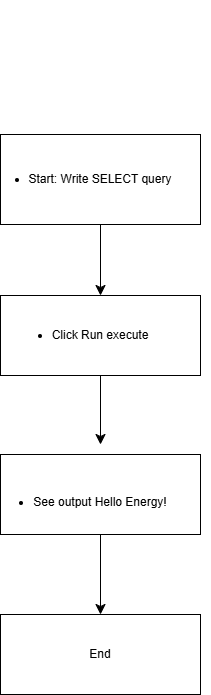

The diagram above was exported from draw.io. Its source (the exported page's mxGraphModel, read from the mxfile embedded in the PNG):
<mxGraphModel dx="691" dy="948" grid="1" gridSize="10" guides="1" tooltips="1" connect="1" arrows="1" fold="1" page="1" pageScale="1" pageWidth="850" pageHeight="1100" math="0" shadow="0">
  <root>
    <mxCell id="0" />
    <mxCell id="1" parent="0" />
    <mxCell id="uvSBCGNVg5GkhGDgPGwA-2" parent="1" style="rounded=0;whiteSpace=wrap;html=1;" value="&lt;li data-section-id=&quot;5v80xr&quot; data-start=&quot;1377&quot; data-end=&quot;1407&quot;&gt;Start: Write SELECT query&lt;br&gt;&lt;/li&gt;" vertex="1">
      <mxGeometry height="90" width="200" x="240" y="400" as="geometry" />
    </mxCell>
    <mxCell id="uvSBCGNVg5GkhGDgPGwA-3" edge="1" parent="1" style="edgeStyle=none;curved=1;rounded=0;orthogonalLoop=1;jettySize=auto;html=1;exitX=1;exitY=0.5;exitDx=0;exitDy=0;fontSize=12;startSize=8;endSize=8;">
      <mxGeometry relative="1" as="geometry">
        <mxPoint x="440" y="275" as="sourcePoint" />
        <mxPoint x="440" y="275" as="targetPoint" />
      </mxGeometry>
    </mxCell>
    <mxCell id="uvSBCGNVg5GkhGDgPGwA-4" parent="1" style="rounded=0;whiteSpace=wrap;html=1;" value="&lt;li data-section-id=&quot;tpo09t&quot; data-start=&quot;1408&quot; data-end=&quot;1430&quot;&gt;Click Run execute&lt;br&gt;&lt;/li&gt;" vertex="1">
      <mxGeometry height="80" width="200" x="240" y="561" as="geometry" />
    </mxCell>
    <mxCell id="uvSBCGNVg5GkhGDgPGwA-18" edge="1" parent="1" source="uvSBCGNVg5GkhGDgPGwA-5" style="edgeStyle=none;curved=1;rounded=0;orthogonalLoop=1;jettySize=auto;html=1;entryX=0.5;entryY=0;entryDx=0;entryDy=0;fontSize=12;startSize=8;endSize=8;" target="uvSBCGNVg5GkhGDgPGwA-15">
      <mxGeometry relative="1" as="geometry" />
    </mxCell>
    <mxCell id="uvSBCGNVg5GkhGDgPGwA-5" parent="1" style="rounded=0;whiteSpace=wrap;html=1;" value="&lt;br&gt;&lt;li data-section-id=&quot;1368iwl&quot; data-start=&quot;1431&quot; data-end=&quot;1460&quot;&gt;See output Hello Energy!&lt;/li&gt;" vertex="1">
      <mxGeometry height="80" width="200" x="240" y="720" as="geometry" />
    </mxCell>
    <mxCell id="uvSBCGNVg5GkhGDgPGwA-8" edge="1" parent="1" source="uvSBCGNVg5GkhGDgPGwA-4" style="endArrow=classic;html=1;rounded=0;fontSize=12;startSize=8;endSize=8;curved=1;exitX=0.5;exitY=1;exitDx=0;exitDy=0;" value="">
      <mxGeometry height="50" relative="1" width="50" as="geometry">
        <mxPoint x="340" y="690" as="sourcePoint" />
        <mxPoint x="340" y="710" as="targetPoint" />
      </mxGeometry>
    </mxCell>
    <mxCell id="uvSBCGNVg5GkhGDgPGwA-13" edge="1" parent="1" source="uvSBCGNVg5GkhGDgPGwA-2" style="endArrow=classic;html=1;rounded=0;fontSize=12;startSize=8;endSize=8;curved=1;entryX=0.5;entryY=0;entryDx=0;entryDy=0;exitX=0.5;exitY=1;exitDx=0;exitDy=0;" target="uvSBCGNVg5GkhGDgPGwA-4" value="">
      <mxGeometry height="50" relative="1" width="50" as="geometry">
        <mxPoint x="340" y="690" as="sourcePoint" />
        <mxPoint x="390" y="640" as="targetPoint" />
      </mxGeometry>
    </mxCell>
    <mxCell id="uvSBCGNVg5GkhGDgPGwA-15" parent="1" style="rounded=0;whiteSpace=wrap;html=1;" value="End" vertex="1">
      <mxGeometry height="80" width="200" x="240" y="880" as="geometry" />
    </mxCell>
  </root>
</mxGraphModel>